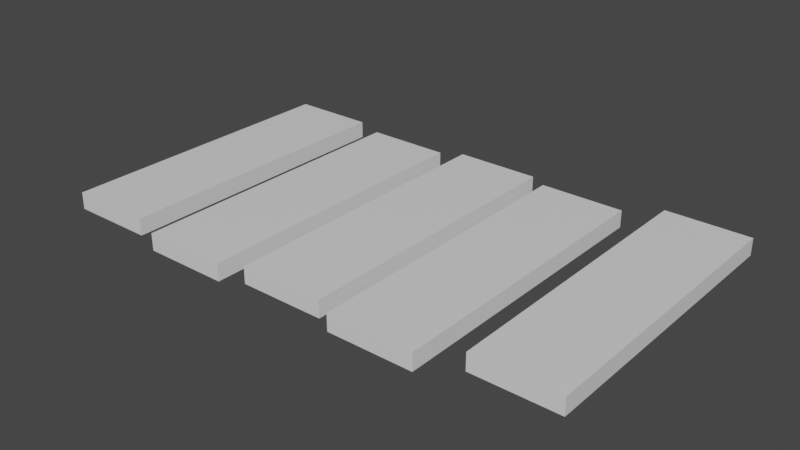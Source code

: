 # Source: wood_path_1.blend  (saved by Blender 2.81.16; exported with 4.5.12 LTS)
import bpy
from mathutils import Matrix  # noqa: F401  (used for matrix-valued properties, if any)

bpy.ops.wm.read_factory_settings(use_empty=True)
scene = bpy.context.scene
scene.name = 'Scene'

# ---- collections
col_collection = bpy.data.collections.new('Collection'); scene.collection.children.link(col_collection)

# ---- materials (node trees are filled in below, after node groups)
mat_material = bpy.data.materials.new('Material')
mat_material.alpha_threshold = 0.0
mat_material.use_transparent_shadow = False
mat_material.line_color = (0.0, 0.0, 0.0, 1.0)
mat_material_003 = bpy.data.materials.new('Material.003')
mat_material_003.alpha_threshold = 0.0
mat_material_003.use_transparent_shadow = False
mat_material_003.line_color = (0.0, 0.0, 0.0, 1.0)
mat_material_004 = bpy.data.materials.new('Material.004')
mat_material_004.alpha_threshold = 0.0
mat_material_004.use_transparent_shadow = False
mat_material_004.line_color = (0.0, 0.0, 0.0, 1.0)
mat_material_005 = bpy.data.materials.new('Material.005')
mat_material_005.alpha_threshold = 0.0
mat_material_005.use_transparent_shadow = False
mat_material_005.line_color = (0.0, 0.0, 0.0, 1.0)
mat_material_006 = bpy.data.materials.new('Material.006')
mat_material_006.alpha_threshold = 0.0
mat_material_006.use_transparent_shadow = False
mat_material_006.line_color = (0.0, 0.0, 0.0, 1.0)

# ---- material node trees
mat_material.use_nodes = True; mat_material.node_tree.nodes.clear()
_N = mat_material.node_tree.nodes; _L = mat_material.node_tree.links
n0 = _N.new('ShaderNodeOutputMaterial'); n0.name = 'Material Output'; n0.location = (300, 300)
n1 = _N.new('ShaderNodeBsdfPrincipled'); n1.name = 'Principled BSDF'; n1.location = (10, 300)
n1.distribution = 'GGX'
n1.subsurface_method = 'BURLEY'
n1.inputs[2].default_value = 0.4
n1.inputs[3].default_value = 1.45
n1.inputs[27].default_value = (0.0, 0.0, 0.0, 1.0)
n1.inputs[28].default_value = 1.0
_L.new(n1.outputs[0], n0.inputs[0])
n0.is_active_output = True
mat_material_003.use_nodes = True; mat_material_003.node_tree.nodes.clear()
_N = mat_material_003.node_tree.nodes; _L = mat_material_003.node_tree.links
n0 = _N.new('ShaderNodeOutputMaterial'); n0.name = 'Material Output'; n0.location = (300, 300)
n1 = _N.new('ShaderNodeBsdfPrincipled'); n1.name = 'Principled BSDF'; n1.location = (10, 300)
n1.distribution = 'GGX'
n1.subsurface_method = 'BURLEY'
n1.inputs[2].default_value = 0.4
n1.inputs[3].default_value = 1.45
n1.inputs[27].default_value = (0.0, 0.0, 0.0, 1.0)
n1.inputs[28].default_value = 1.0
_L.new(n1.outputs[0], n0.inputs[0])
n0.is_active_output = True
mat_material_004.use_nodes = True; mat_material_004.node_tree.nodes.clear()
_N = mat_material_004.node_tree.nodes; _L = mat_material_004.node_tree.links
n0 = _N.new('ShaderNodeOutputMaterial'); n0.name = 'Material Output'; n0.location = (300, 300)
n1 = _N.new('ShaderNodeBsdfPrincipled'); n1.name = 'Principled BSDF'; n1.location = (10, 300)
n1.distribution = 'GGX'
n1.subsurface_method = 'BURLEY'
n1.inputs[2].default_value = 0.4
n1.inputs[3].default_value = 1.45
n1.inputs[27].default_value = (0.0, 0.0, 0.0, 1.0)
n1.inputs[28].default_value = 1.0
_L.new(n1.outputs[0], n0.inputs[0])
n0.is_active_output = True
mat_material_005.use_nodes = True; mat_material_005.node_tree.nodes.clear()
_N = mat_material_005.node_tree.nodes; _L = mat_material_005.node_tree.links
n0 = _N.new('ShaderNodeOutputMaterial'); n0.name = 'Material Output'; n0.location = (300, 300)
n1 = _N.new('ShaderNodeBsdfPrincipled'); n1.name = 'Principled BSDF'; n1.location = (10, 300)
n1.distribution = 'GGX'
n1.subsurface_method = 'BURLEY'
n1.inputs[2].default_value = 0.4
n1.inputs[3].default_value = 1.45
n1.inputs[27].default_value = (0.0, 0.0, 0.0, 1.0)
n1.inputs[28].default_value = 1.0
_L.new(n1.outputs[0], n0.inputs[0])
n0.is_active_output = True
mat_material_006.use_nodes = True; mat_material_006.node_tree.nodes.clear()
_N = mat_material_006.node_tree.nodes; _L = mat_material_006.node_tree.links
n0 = _N.new('ShaderNodeOutputMaterial'); n0.name = 'Material Output'; n0.location = (300, 300)
n1 = _N.new('ShaderNodeBsdfPrincipled'); n1.name = 'Principled BSDF'; n1.location = (10, 300)
n1.distribution = 'GGX'
n1.subsurface_method = 'BURLEY'
n1.inputs[2].default_value = 0.4
n1.inputs[3].default_value = 1.45
n1.inputs[27].default_value = (0.0, 0.0, 0.0, 1.0)
n1.inputs[28].default_value = 1.0
_L.new(n1.outputs[0], n0.inputs[0])
n0.is_active_output = True

# ---- world
world_world = bpy.data.worlds.new('World'); scene.world = world_world
world_world.use_nodes = True; world_world.node_tree.nodes.clear()
_N = world_world.node_tree.nodes; _L = world_world.node_tree.links
n0 = _N.new('ShaderNodeOutputWorld'); n0.name = 'World Output'; n0.location = (300, 300)
n1 = _N.new('ShaderNodeBackground'); n1.name = 'Background'; n1.location = (10, 300)
n1.inputs[0].default_value = (0.05088, 0.05088, 0.05088, 1.0)
_L.new(n1.outputs[0], n0.inputs[0])
n0.is_active_output = True
world_world.color = (0.05088, 0.05088, 0.05088)
world_world.use_sun_shadow = False
world_world.sun_shadow_jitter_overblur = 0.0

# ---- meshes
me_cube = bpy.data.meshes.new('Cube')
me_cube.from_pydata([(1.0, 1.0, 1.0), (1.0, 1.0, -1.0), (1.0, -1.0, 1.0), (1.0, -1.0, -1.0), (-1.0, 1.0, 1.0), (-1.0, 1.0, -1.0), (-1.0, -1.0, 1.0), (-1.0, -1.0, -1.0)], [], [(0, 4, 6, 2), (3, 2, 6, 7), (7, 6, 4, 5), (5, 1, 3, 7), (1, 0, 2, 3), (5, 4, 0, 1)])
_uv = me_cube.uv_layers.new(name='UVMap')
_uv.uv.foreach_set('vector', [0.625, 0.5, 0.875, 0.5, 0.875, 0.75, 0.625, 0.75, 0.375, 0.75, 0.625, 0.75, 0.625, 1.0, 0.375, 1.0, 0.375, 0.0, 0.625, 0.0, 0.625, 0.25, 0.375, 0.25, 0.125, 0.5, 0.375, 0.5, 0.375, 0.75, 0.125, 0.75, 0.375, 0.5, 0.625, 0.5, 0.625, 0.75, 0.375, 0.75, 0.375, 0.25, 0.625, 0.25, 0.625, 0.5, 0.375, 0.5])
me_cube.materials.append(mat_material)
me_cube.use_remesh_preserve_volume = False
me_cube.use_remesh_preserve_attributes = False
me_cube.use_mirror_vertex_groups = False
me_cube.update()
me_cube_003 = bpy.data.meshes.new('Cube.003')
me_cube_003.from_pydata([(1.0, 1.0, 1.0), (1.0, 1.0, -1.0), (1.0, -1.0, 1.0), (1.0, -1.0, -1.0), (-1.0, 1.0, 1.0), (-1.0, 1.0, -1.0), (-1.0, -1.0, 1.0), (-1.0, -1.0, -1.0)], [], [(0, 4, 6, 2), (3, 2, 6, 7), (7, 6, 4, 5), (5, 1, 3, 7), (1, 0, 2, 3), (5, 4, 0, 1)])
_uv = me_cube_003.uv_layers.new(name='UVMap')
_uv.uv.foreach_set('vector', [0.625, 0.5, 0.875, 0.5, 0.875, 0.75, 0.625, 0.75, 0.375, 0.75, 0.625, 0.75, 0.625, 1.0, 0.375, 1.0, 0.375, 0.0, 0.625, 0.0, 0.625, 0.25, 0.375, 0.25, 0.125, 0.5, 0.375, 0.5, 0.375, 0.75, 0.125, 0.75, 0.375, 0.5, 0.625, 0.5, 0.625, 0.75, 0.375, 0.75, 0.375, 0.25, 0.625, 0.25, 0.625, 0.5, 0.375, 0.5])
me_cube_003.materials.append(mat_material_003)
me_cube_003.use_remesh_preserve_volume = False
me_cube_003.use_remesh_preserve_attributes = False
me_cube_003.use_mirror_vertex_groups = False
me_cube_003.update()
me_cube_004 = bpy.data.meshes.new('Cube.004')
me_cube_004.from_pydata([(1.0, 1.0, 1.0), (1.0, 1.0, -1.0), (1.0, -1.0, 1.0), (1.0, -1.0, -1.0), (-1.0, 1.0, 1.0), (-1.0, 1.0, -1.0), (-1.0, -1.0, 1.0), (-1.0, -1.0, -1.0)], [], [(0, 4, 6, 2), (3, 2, 6, 7), (7, 6, 4, 5), (5, 1, 3, 7), (1, 0, 2, 3), (5, 4, 0, 1)])
_uv = me_cube_004.uv_layers.new(name='UVMap')
_uv.uv.foreach_set('vector', [0.625, 0.5, 0.875, 0.5, 0.875, 0.75, 0.625, 0.75, 0.375, 0.75, 0.625, 0.75, 0.625, 1.0, 0.375, 1.0, 0.375, 0.0, 0.625, 0.0, 0.625, 0.25, 0.375, 0.25, 0.125, 0.5, 0.375, 0.5, 0.375, 0.75, 0.125, 0.75, 0.375, 0.5, 0.625, 0.5, 0.625, 0.75, 0.375, 0.75, 0.375, 0.25, 0.625, 0.25, 0.625, 0.5, 0.375, 0.5])
me_cube_004.materials.append(mat_material_004)
me_cube_004.use_remesh_preserve_volume = False
me_cube_004.use_remesh_preserve_attributes = False
me_cube_004.use_mirror_vertex_groups = False
me_cube_004.update()
me_cube_005 = bpy.data.meshes.new('Cube.005')
me_cube_005.from_pydata([(1.0, 1.0, 1.0), (1.0, 1.0, -1.0), (1.0, -1.0, 1.0), (1.0, -1.0, -1.0), (-1.0, 1.0, 1.0), (-1.0, 1.0, -1.0), (-1.0, -1.0, 1.0), (-1.0, -1.0, -1.0)], [], [(0, 4, 6, 2), (3, 2, 6, 7), (7, 6, 4, 5), (5, 1, 3, 7), (1, 0, 2, 3), (5, 4, 0, 1)])
_uv = me_cube_005.uv_layers.new(name='UVMap')
_uv.uv.foreach_set('vector', [0.625, 0.5, 0.875, 0.5, 0.875, 0.75, 0.625, 0.75, 0.375, 0.75, 0.625, 0.75, 0.625, 1.0, 0.375, 1.0, 0.375, 0.0, 0.625, 0.0, 0.625, 0.25, 0.375, 0.25, 0.125, 0.5, 0.375, 0.5, 0.375, 0.75, 0.125, 0.75, 0.375, 0.5, 0.625, 0.5, 0.625, 0.75, 0.375, 0.75, 0.375, 0.25, 0.625, 0.25, 0.625, 0.5, 0.375, 0.5])
me_cube_005.materials.append(mat_material_005)
me_cube_005.use_remesh_preserve_volume = False
me_cube_005.use_remesh_preserve_attributes = False
me_cube_005.use_mirror_vertex_groups = False
me_cube_005.update()
me_cube_006 = bpy.data.meshes.new('Cube.006')
me_cube_006.from_pydata([(1.0, 1.0, 1.0), (1.0, 1.0, -1.0), (1.0, -1.0, 1.0), (1.0, -1.0, -1.0), (-1.0, 1.0, 1.0), (-1.0, 1.0, -1.0), (-1.0, -1.0, 1.0), (-1.0, -1.0, -1.0)], [], [(0, 4, 6, 2), (3, 2, 6, 7), (7, 6, 4, 5), (5, 1, 3, 7), (1, 0, 2, 3), (5, 4, 0, 1)])
_uv = me_cube_006.uv_layers.new(name='UVMap')
_uv.uv.foreach_set('vector', [0.625, 0.5, 0.875, 0.5, 0.875, 0.75, 0.625, 0.75, 0.375, 0.75, 0.625, 0.75, 0.625, 1.0, 0.375, 1.0, 0.375, 0.0, 0.625, 0.0, 0.625, 0.25, 0.375, 0.25, 0.125, 0.5, 0.375, 0.5, 0.375, 0.75, 0.125, 0.75, 0.375, 0.5, 0.625, 0.5, 0.625, 0.75, 0.375, 0.75, 0.375, 0.25, 0.625, 0.25, 0.625, 0.5, 0.375, 0.5])
me_cube_006.materials.append(mat_material_006)
me_cube_006.use_remesh_preserve_volume = False
me_cube_006.use_remesh_preserve_attributes = False
me_cube_006.use_mirror_vertex_groups = False
me_cube_006.update()

# ---- objects
ob_cube = bpy.data.objects.new('Cube', me_cube)
ob_cube_001 = bpy.data.objects.new('Cube.001', me_cube_003)
ob_cube_002 = bpy.data.objects.new('Cube.002', me_cube_004)
ob_cube_003 = bpy.data.objects.new('Cube.003', me_cube_005)
ob_cube_004 = bpy.data.objects.new('Cube.004', me_cube_006)

# ---- transforms, parenting, visibility, modifiers, constraints
ob_cube.location = (0.0, -0.0115, -0.5148)
ob_cube.scale = (0.6443, 2.278, 0.1295)
ob_cube.lock_rotations_4d = False
ob_cube.empty_display_type = 'ARROWS'
ob_cube.lineart.crease_threshold = 0.0
ob_cube_001.location = (1.753, -0.1844, -0.5148)
ob_cube_001.scale = (0.6443, 2.278, 0.1295)
ob_cube_001.lock_rotations_4d = False
ob_cube_001.empty_display_type = 'ARROWS'
ob_cube_001.lineart.crease_threshold = 0.0
ob_cube_002.location = (3.342, -0.0115, -0.5148)
ob_cube_002.scale = (0.6443, 2.278, 0.1295)
ob_cube_002.lock_rotations_4d = False
ob_cube_002.empty_display_type = 'ARROWS'
ob_cube_002.lineart.crease_threshold = 0.0
ob_cube_003.location = (4.902, -0.162, -0.5148)
ob_cube_003.scale = (0.6443, 2.278, 0.1295)
ob_cube_003.lock_rotations_4d = False
ob_cube_003.empty_display_type = 'ARROWS'
ob_cube_003.lineart.crease_threshold = 0.0
ob_cube_004.location = (6.639, 0.2243, -0.5148)
ob_cube_004.scale = (0.6443, 2.278, 0.1295)
ob_cube_004.lock_rotations_4d = False
ob_cube_004.empty_display_type = 'ARROWS'
ob_cube_004.lineart.crease_threshold = 0.0

# ---- collection membership
col_collection.objects.link(ob_cube)
col_collection.objects.link(ob_cube_001)
col_collection.objects.link(ob_cube_002)
col_collection.objects.link(ob_cube_003)
col_collection.objects.link(ob_cube_004)

# ---- scene / render settings (as saved in the file)
scene.frame_start = 1; scene.frame_end = 250; scene.frame_set(1)
scene.render.engine = 'BLENDER_EEVEE_NEXT'
scene.cycles.use_denoising = False
scene.cycles.samples = 128
scene.cycles.sampling_pattern = 'TABULATED_SOBOL'
scene.cycles.use_adaptive_sampling = False
scene.cycles.use_light_tree = False
scene.view_settings.view_transform = 'Filmic'
bpy.context.view_layer.update()

# ---- added for rendering (the .blend has no active camera and no usable light): camera, sun
cam_auto = bpy.data.cameras.new('AutoCamera')
cam_auto.lens = 50.0
cam_auto.sensor_width = 36.0
cam_auto.clip_end = 1000.0
ob_auto_camera = bpy.data.objects.new('AutoCamera', cam_auto)
scene.collection.objects.link(ob_auto_camera)
ob_auto_camera.location = (11.9766, -10.3689, 6.41111)
ob_auto_camera.rotation_euler = (1.09748, -7.21219e-08, 0.694738)
scene.camera = ob_auto_camera
light_auto_sun = bpy.data.lights.new('AutoSun', 'SUN')
light_auto_sun.energy = 3.0
light_auto_sun.angle = 0.0523599
ob_auto_sun = bpy.data.objects.new('AutoSun', light_auto_sun)
scene.collection.objects.link(ob_auto_sun)
ob_auto_sun.rotation_euler = (0.872665, 0.174533, 0.523599)
bpy.context.view_layer.update()

